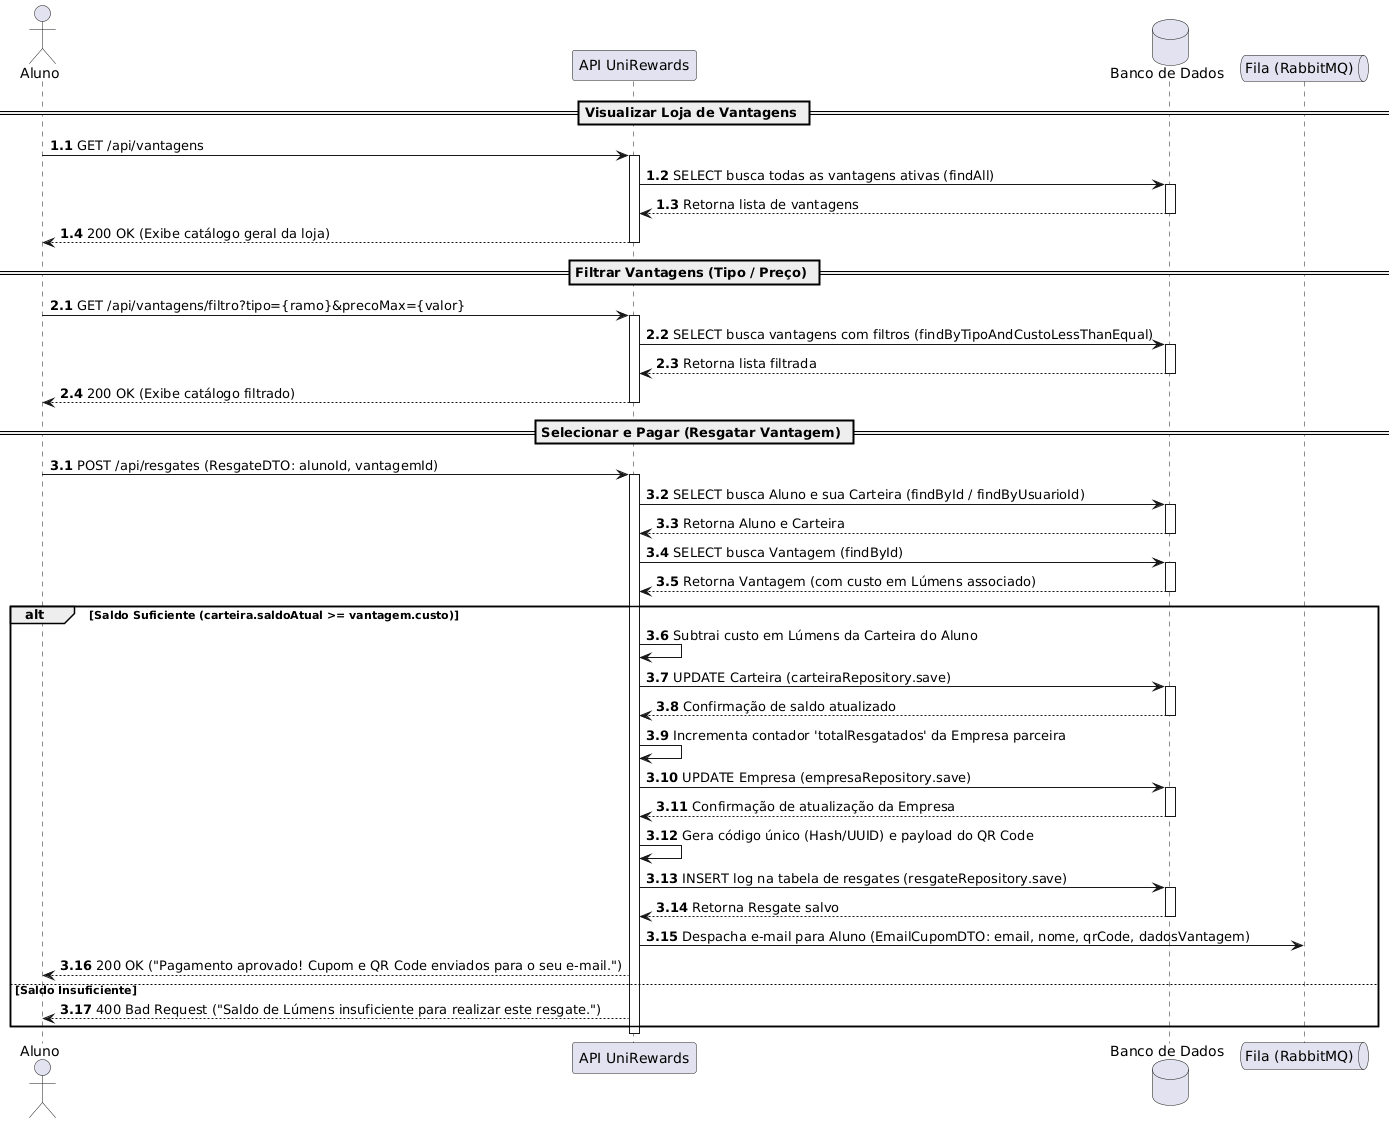

The diagram above was rendered by PlantUML. Its source (embedded in the PNG):
@startuml
actor "Aluno" as aluno
participant "API UniRewards" as api
database "Banco de Dados" as db
queue "Fila (RabbitMQ)" as mq

== Visualizar Loja de Vantagens ==
autonumber 1.1
aluno -> api: GET /api/vantagens
activate api
api -> db: SELECT busca todas as vantagens ativas (findAll)
activate db
db --> api: Retorna lista de vantagens
deactivate db
api --> aluno: 200 OK (Exibe catálogo geral da loja)
deactivate api

== Filtrar Vantagens (Tipo / Preço) ==
autonumber 2.1
aluno -> api: GET /api/vantagens/filtro?tipo={ramo}&precoMax={valor}
activate api
api -> db: SELECT busca vantagens com filtros (findByTipoAndCustoLessThanEqual)
activate db
db --> api: Retorna lista filtrada
deactivate db
api --> aluno: 200 OK (Exibe catálogo filtrado)
deactivate api

== Selecionar e Pagar (Resgatar Vantagem) ==
autonumber 3.1
aluno -> api: POST /api/resgates (ResgateDTO: alunoId, vantagemId)
activate api

api -> db: SELECT busca Aluno e sua Carteira (findById / findByUsuarioId)
activate db
db --> api: Retorna Aluno e Carteira
deactivate db

api -> db: SELECT busca Vantagem (findById)
activate db
db --> api: Retorna Vantagem (com custo em Lúmens associado)
deactivate db

alt Saldo Suficiente (carteira.saldoAtual >= vantagem.custo)
    api -> api: Subtrai custo em Lúmens da Carteira do Aluno
    api -> db: UPDATE Carteira (carteiraRepository.save)
    activate db
    db --> api: Confirmação de saldo atualizado
    deactivate db
    
    api -> api: Incrementa contador 'totalResgatados' da Empresa parceira
    api -> db: UPDATE Empresa (empresaRepository.save)
    activate db
    db --> api: Confirmação de atualização da Empresa
    deactivate db

    api -> api: Gera código único (Hash/UUID) e payload do QR Code
    api -> db: INSERT log na tabela de resgates (resgateRepository.save)
    activate db
    db --> api: Retorna Resgate salvo
    deactivate db
    
    api -> mq: Despacha e-mail para Aluno (EmailCupomDTO: email, nome, qrCode, dadosVantagem)
    api --> aluno: 200 OK ("Pagamento aprovado! Cupom e QR Code enviados para o seu e-mail.")
else Saldo Insuficiente
    api --> aluno: 400 Bad Request ("Saldo de Lúmens insuficiente para realizar este resgate.")
end
deactivate api
@enduml